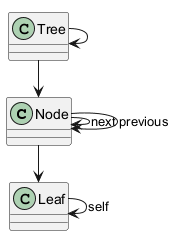

The diagram above was rendered by PlantUML. Its source (embedded in the PNG):
@startuml
class Node
class Tree
class Leaf
Node --> Node : next
Node --> Node : previous
Tree --> Tree
Tree --> Node
Node --> Leaf
Leaf --> Leaf : self
@enduml